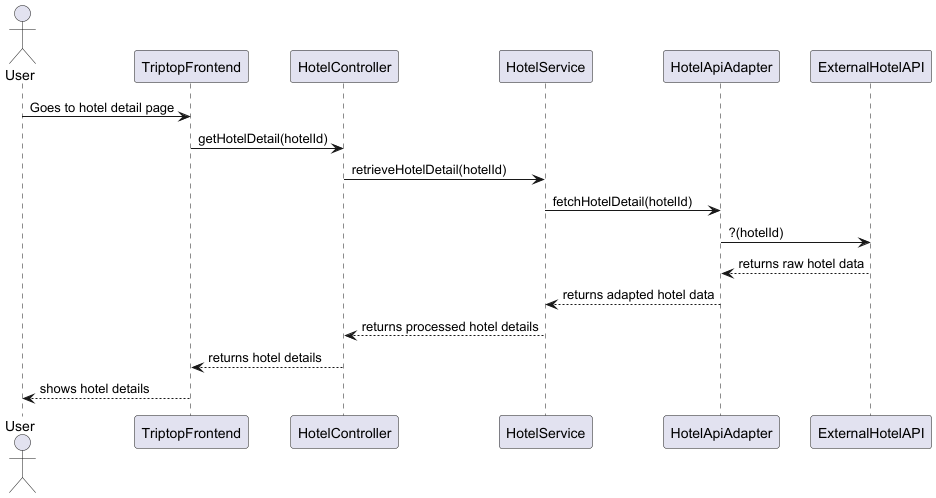

The diagram above was rendered by PlantUML. Its source (embedded in the PNG):
@startuml
actor User
participant TriptopFrontend
participant HotelController
participant HotelService
participant HotelApiAdapter
participant ExternalHotelAPI


User -> TriptopFrontend: Goes to hotel detail page
TriptopFrontend -> HotelController : getHotelDetail(hotelId)
HotelController -> HotelService : retrieveHotelDetail(hotelId)
HotelService -> HotelApiAdapter : fetchHotelDetail(hotelId)
HotelApiAdapter -> ExternalHotelAPI : ?(hotelId)
ExternalHotelAPI --> HotelApiAdapter : returns raw hotel data
HotelApiAdapter --> HotelService : returns adapted hotel data
HotelService --> HotelController : returns processed hotel details
HotelController --> TriptopFrontend : returns hotel details
TriptopFrontend --> User : shows hotel details

@enduml